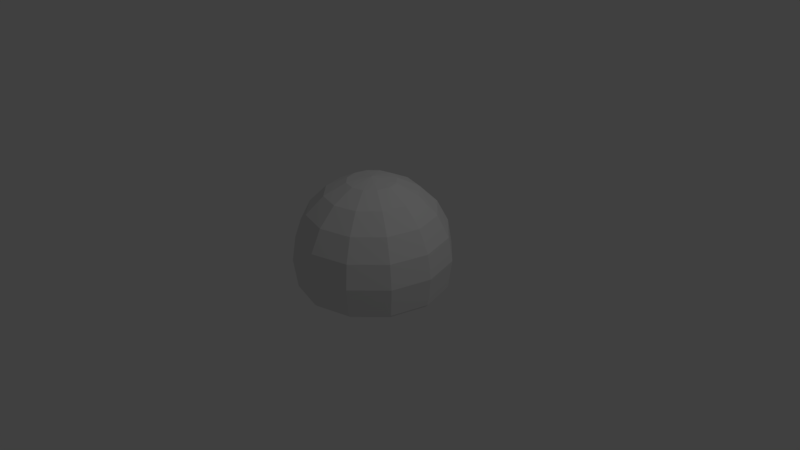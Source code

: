 # Source: JellyFish.blend  (saved by Blender 2.77.0; exported with 4.5.12 LTS)
import bpy
from mathutils import Matrix  # noqa: F401  (used for matrix-valued properties, if any)

bpy.ops.wm.read_factory_settings(use_empty=True)
scene = bpy.context.scene
scene.name = 'Scene'

# ---- collections
col_collection_1 = bpy.data.collections.new('Collection 1'); scene.collection.children.link(col_collection_1)

# ---- world
world_world = bpy.data.worlds.new('World'); scene.world = world_world
world_world.color = (0.05088, 0.05088, 0.05088)
world_world.use_sun_shadow = False
world_world.sun_shadow_jitter_overblur = 0.0
world_world.cycles.sampling_method = 'MANUAL'

# ---- cameras
cam_camera = bpy.data.cameras.new('Camera')
cam_camera.clip_end = 100.0
cam_camera.lens = 35.0
cam_camera.sensor_width = 32.0
cam_camera.sensor_height = 18.0
cam_camera.ortho_scale = 7.314
cam_camera.dof.focus_distance = 0.0
cam_camera.dof.aperture_fstop = 128.0

# ---- lights
light_lamp = bpy.data.lights.new('Lamp', 'POINT')
light_lamp.transmission_factor = 0.0
light_lamp.cutoff_distance = 30.0
light_lamp.energy = 100.0
light_lamp.shadow_buffer_clip_start = 1.001
light_lamp.shadow_soft_size = 0.1
light_lamp.shadow_maximum_resolution = 0.006
light_lamp.use_absolute_resolution = True

# ---- meshes
me_sphere_001 = bpy.data.meshes.new('Sphere.001')
me_sphere_001.from_pydata([(-0.149, 4.308e-09, 0.5923), (-0.2834, 4.308e-09, 0.5238), (-0.3901, 4.308e-09, 0.4171), (-0.4586, 4.308e-09, 0.2827), (-0.4822, 4.308e-09, 0.1337), (-0.4586, 4.308e-09, -0.01531), (3.074e-07, 4.308e-09, -0.1783), (-0.1637, 0.0945, 0.7154), (-0.3113, 0.1797, 0.6285), (-0.4285, 0.2474, 0.4932), (-0.5037, 0.2908, 0.3227), (-0.5297, 0.3058, 0.1337), (-0.4128, 0.2384, -0.05531), (-0.0745, 0.129, 0.5923), (-0.1417, 0.2454, 0.5238), (-0.195, 0.3378, 0.4171), (-0.2293, 0.3971, 0.2827), (-0.2411, 0.4176, 0.1337), (-0.2293, 0.3971, -0.01531), (3.137e-07, 0.189, 0.7154), (3.046e-07, 0.3595, 0.6285), (3.411e-07, 0.4948, 0.4932), (3.411e-07, 0.5817, 0.3227), (3.228e-07, 0.6116, 0.1337), (3.384e-07, 0.4767, -0.05531), (0.0745, 0.129, 0.5923), (0.1417, 0.2454, 0.5238), (0.195, 0.3378, 0.4171), (0.2293, 0.3971, 0.2827), (0.2411, 0.4176, 0.1337), (0.2293, 0.3971, -0.01531), (0.1637, 0.0945, 0.7154), (0.3113, 0.1797, 0.6285), (0.4285, 0.2474, 0.4932), (0.5037, 0.2908, 0.3227), (0.5297, 0.3058, 0.1337), (0.4128, 0.2384, -0.05531), (0.149, 1.101e-08, 0.5923), (0.2834, -3.355e-09, 0.5238), (0.3901, -3.209e-08, 0.4171), (0.4586, -3.355e-09, 0.2827), (0.4822, -3.209e-08, 0.1337), (0.4586, -3.355e-09, -0.01531), (0.1637, -0.0945, 0.7154), (0.3113, -0.1797, 0.6285), (0.4285, -0.2474, 0.4932), (0.5037, -0.2908, 0.3227), (0.5297, -0.3058, 0.1337), (0.4128, -0.2384, -0.05531), (0.0745, -0.129, 0.5923), (0.1417, -0.2454, 0.5238), (0.195, -0.3378, 0.4171), (0.2293, -0.3971, 0.2827), (0.2411, -0.4176, 0.1337), (0.2293, -0.3971, -0.01531), (3.046e-07, -0.189, 0.7154), (3.046e-07, -0.3595, 0.6285), (2.499e-07, -0.4948, 0.4932), (3.046e-07, -0.5817, 0.3227), (2.864e-07, -0.6116, 0.1337), (3.086e-07, -0.4767, -0.05531), (2.288e-07, -1.318e-07, 0.6159), (-0.0745, -0.129, 0.5923), (-0.1417, -0.2454, 0.5238), (-0.195, -0.3378, 0.4171), (-0.2293, -0.3971, 0.2827), (-0.2411, -0.4176, 0.1337), (-0.2293, -0.3971, -0.01531), (-0.1637, -0.0945, 0.7154), (-0.3113, -0.1797, 0.6285), (-0.4285, -0.2474, 0.4932), (-0.5037, -0.2908, 0.3227), (-0.5297, -0.3058, 0.1337), (-0.4128, -0.2384, -0.05531)], [], [(6, 5, 12), (3, 2, 9, 10), (0, 61, 7), (4, 3, 10, 11), (1, 0, 7, 8), (5, 4, 11, 12), (2, 1, 8, 9), (6, 12, 18), (10, 9, 15, 16), (7, 61, 13), (11, 10, 16, 17), (8, 7, 13, 14), (12, 11, 17, 18), (9, 8, 14, 15), (15, 14, 20, 21), (6, 18, 24), (16, 15, 21, 22), (13, 61, 19), (17, 16, 22, 23), (14, 13, 19, 20), (18, 17, 23, 24), (24, 23, 29, 30), (21, 20, 26, 27), (6, 24, 30), (22, 21, 27, 28), (19, 61, 25), (23, 22, 28, 29), (20, 19, 25, 26), (29, 28, 34, 35), (26, 25, 31, 32), (30, 29, 35, 36), (27, 26, 32, 33), (6, 30, 36), (28, 27, 33, 34), (25, 61, 31), (31, 61, 37), (35, 34, 40, 41), (32, 31, 37, 38), (36, 35, 41, 42), (33, 32, 38, 39), (6, 36, 42), (34, 33, 39, 40), (40, 39, 45, 46), (37, 61, 43), (41, 40, 46, 47), (38, 37, 43, 44), (42, 41, 47, 48), (39, 38, 44, 45), (6, 42, 48), (6, 48, 54), (46, 45, 51, 52), (43, 61, 49), (47, 46, 52, 53), (44, 43, 49, 50), (48, 47, 53, 54), (45, 44, 50, 51), (54, 53, 59, 60), (51, 50, 56, 57), (6, 54, 60), (52, 51, 57, 58), (49, 61, 55), (53, 52, 58, 59), (50, 49, 55, 56), (56, 55, 62, 63), (60, 59, 66, 67), (57, 56, 63, 64), (6, 60, 67), (58, 57, 64, 65), (55, 61, 62), (59, 58, 65, 66), (66, 65, 71, 72), (63, 62, 68, 69), (67, 66, 72, 73), (64, 63, 69, 70), (6, 67, 73), (65, 64, 70, 71), (62, 61, 68), (68, 61, 0), (72, 71, 3, 4), (69, 68, 0, 1), (73, 72, 4, 5), (70, 69, 1, 2), (6, 73, 5), (71, 70, 2, 3)])
_uv = me_sphere_001.uv_layers.new(name='UVMap')
_uv.uv.foreach_set('vector', [0.1915, 0.2879, 0.308, 0.1028, 0.3868, 0.1774, 0.3914, 0.602, 0.3744, 0.6691, 0.2774, 0.6659, 0.2901, 0.5803, 0.3914, 0.7983, 0.4238, 0.8476, 0.3301, 0.8309, 0.4238, 0.5419, 0.3914, 0.602, 0.2901, 0.5803, 0.3282, 0.504, 0.3744, 0.7368, 0.3914, 0.7983, 0.3301, 0.8309, 0.2911, 0.7522, 0.308, 0.1028, 0.326, 0.09013, 0.4552, 0.1427, 0.3868, 0.1774, 0.3744, 0.6691, 0.3744, 0.7368, 0.2911, 0.7522, 0.2774, 0.6659, 0.1915, 0.2879, 0.3868, 0.1774, 0.4107, 0.2862, 0.7507, 0.6093, 0.7748, 0.5252, 0.8692, 0.5438, 0.866, 0.6125, 0.8813, 0.05919, 0.959, 0.0, 0.949, 0.06424, 0.7308, 0.6874, 0.7507, 0.6093, 0.866, 0.6125, 0.8558, 0.675, 0.8821, 0.1453, 0.8813, 0.05919, 0.949, 0.06424, 0.959, 0.1309, 0.3868, 0.1774, 0.4552, 0.1427, 0.434, 0.2829, 0.4107, 0.2862, 0.7748, 0.5252, 0.8009, 0.4434, 0.8651, 0.4756, 0.8692, 0.5438, 0.8692, 0.5438, 0.8651, 0.4756, 0.955, 0.4434, 0.9869, 0.5252, 0.1915, 0.2879, 0.4107, 0.2862, 0.3868, 0.3963, 0.866, 0.6125, 0.8692, 0.5438, 0.9869, 0.5252, 1.0, 0.6093, 0.4037, 0.9125, 0.3415, 0.9125, 0.3888, 0.8476, 0.8558, 0.675, 0.866, 0.6125, 1.0, 0.6093, 0.993, 0.6874, 0.8651, 0.4756, 0.854, 0.4145, 0.9073, 0.3718, 0.955, 0.4434, 0.4107, 0.2862, 0.434, 0.2829, 0.4552, 0.4235, 0.3868, 0.3963, 0.4933, 0.3718, 0.4552, 0.3017, 0.596, 0.2961, 0.5989, 0.3595, 0.482, 0.13, 0.5163, 0.05607, 0.6003, 0.09928, 0.5968, 0.1593, 0.1915, 0.2879, 0.3868, 0.3963, 0.308, 0.4675, 0.4609, 0.2147, 0.482, 0.13, 0.5968, 0.1593, 0.5953, 0.2271, 0.2812, 0.8476, 0.3415, 0.9191, 0.2774, 0.9191, 0.4552, 0.3017, 0.4609, 0.2147, 0.5953, 0.2271, 0.596, 0.2961, 0.5163, 0.05607, 0.5605, 0.0, 0.6055, 0.05295, 0.6003, 0.09928, 0.596, 0.2961, 0.5953, 0.2271, 0.7247, 0.2147, 0.7326, 0.3017, 0.08964, 0.956, 0.1034, 0.889, 0.1739, 0.8824, 0.1756, 0.956, 0.5989, 0.3595, 0.596, 0.2961, 0.7326, 0.3017, 0.7095, 0.3718, 0.5968, 0.1593, 0.6003, 0.09928, 0.6793, 0.05607, 0.7064, 0.13, 0.1915, 0.2879, 0.308, 0.4675, 0.202, 0.504, 0.5953, 0.2271, 0.5968, 0.1593, 0.7064, 0.13, 0.7247, 0.2147, 0.1034, 0.889, 0.09907, 0.8197, 0.1739, 0.8824, 0.5024, 0.7584, 0.5866, 0.7283, 0.5669, 0.7872, 0.8898, 0.6874, 0.9683, 0.7181, 0.9108, 0.8404, 0.8475, 0.8214, 0.4675, 0.8383, 0.5024, 0.7584, 0.5669, 0.7872, 0.5601, 0.8545, 0.7926, 0.6907, 0.8898, 0.6874, 0.8475, 0.8214, 0.7816, 0.8017, 0.4552, 0.9216, 0.4675, 0.8383, 0.5601, 0.8545, 0.5669, 0.9235, 0.1915, 0.2879, 0.202, 0.504, 0.1027, 0.4655, 0.4669, 1.0, 0.4552, 0.9216, 0.5669, 0.9235, 0.5866, 0.9875, 0.9108, 0.8404, 0.9653, 0.8567, 0.9683, 0.9762, 0.8929, 0.9745, 0.6709, 0.8868, 0.689, 0.9431, 0.6031, 0.9015, 0.8475, 0.8214, 0.9108, 0.8404, 0.8929, 0.9745, 0.8105, 0.957, 0.6709, 0.8229, 0.6709, 0.8868, 0.6031, 0.9015, 0.5866, 0.8152, 0.7816, 0.8017, 0.8475, 0.8214, 0.8105, 0.957, 0.7308, 0.9008, 0.689, 0.7578, 0.6709, 0.8229, 0.5866, 0.8152, 0.5964, 0.7283, 0.1915, 0.2879, 0.1027, 0.4655, 0.01707, 0.3928, 0.1915, 0.2879, 0.01707, 0.3928, 0.0, 0.2822, 0.4679, 0.6093, 0.4899, 0.5251, 0.5963, 0.5438, 0.5949, 0.6125, 0.1756, 0.8789, 0.2533, 0.8197, 0.2433, 0.884, 0.4552, 0.6875, 0.4679, 0.6093, 0.5949, 0.6125, 0.5904, 0.675, 0.1764, 0.965, 0.1756, 0.8789, 0.2433, 0.884, 0.2533, 0.9507, 0.4716, 0.7283, 0.4552, 0.6875, 0.5904, 0.675, 0.5832, 0.7251, 0.4899, 0.5251, 0.5191, 0.4433, 0.5944, 0.4756, 0.5963, 0.5438, 0.5832, 0.7251, 0.5904, 0.675, 0.7308, 0.6875, 0.6864, 0.7283, 0.5963, 0.5438, 0.5944, 0.4756, 0.6811, 0.4433, 0.7129, 0.5251, 0.1915, 0.2879, 0.0, 0.2822, 0.01707, 0.1739, 0.5949, 0.6125, 0.5963, 0.5438, 0.7129, 0.5251, 0.73, 0.6093, 0.4037, 0.8847, 0.4537, 0.8476, 0.4537, 0.9281, 0.5904, 0.675, 0.5949, 0.6125, 0.73, 0.6093, 0.7308, 0.6875, 0.5944, 0.4756, 0.5895, 0.4145, 0.6377, 0.3718, 0.6811, 0.4433, 0.8813, 0.2634, 0.8861, 0.1997, 0.9556, 0.2129, 0.965, 0.2778, 0.2393, 0.504, 0.2774, 0.5741, 0.1366, 0.5797, 0.1337, 0.5163, 0.2506, 0.7458, 0.2163, 0.8197, 0.1323, 0.7765, 0.1358, 0.7165, 0.1915, 0.2879, 0.01707, 0.1739, 0.1027, 0.1009, 0.2717, 0.6611, 0.2506, 0.7458, 0.1358, 0.7165, 0.1373, 0.6487, 0.8861, 0.1997, 0.965, 0.1453, 0.9556, 0.2129, 0.2774, 0.5741, 0.2717, 0.6611, 0.1373, 0.6487, 0.1366, 0.5797, 0.1366, 0.5797, 0.1373, 0.6487, 0.00788, 0.6611, 0.0, 0.5741, 0.08964, 0.82, 0.08122, 0.8889, 0.01102, 0.9, 0.0, 0.8197, 0.1337, 0.5163, 0.1366, 0.5797, 0.0, 0.5741, 0.02312, 0.504, 0.1358, 0.7165, 0.1323, 0.7765, 0.0533, 0.8197, 0.02625, 0.7458, 0.1915, 0.2879, 0.1027, 0.1009, 0.202, 0.06622, 0.1373, 0.6487, 0.1358, 0.7165, 0.02625, 0.7458, 0.00788, 0.6611, 0.08122, 0.8889, 0.08964, 0.9565, 0.01102, 0.9, 0.8016, 0.01542, 0.8813, 0.0, 0.8611, 0.05221, 0.753, 0.333, 0.7326, 0.2585, 0.8611, 0.2524, 0.8813, 0.3118, 0.7581, 0.09151, 0.8016, 0.01542, 0.8611, 0.05221, 0.8505, 0.1159, 0.202, 0.06622, 0.218, 0.0, 0.326, 0.09013, 0.308, 0.1028, 0.7344, 0.1753, 0.7581, 0.09151, 0.8505, 0.1159, 0.8505, 0.1849, 0.1915, 0.2879, 0.202, 0.06622, 0.308, 0.1028, 0.7326, 0.2585, 0.7344, 0.1753, 0.8505, 0.1849, 0.8611, 0.2524])
me_sphere_001.use_remesh_preserve_volume = False
me_sphere_001.use_remesh_preserve_attributes = False
me_sphere_001.use_mirror_vertex_groups = False
me_sphere_001.update()
me_sphere = bpy.data.meshes.new('Sphere')
me_sphere.from_pydata([(-0.309, 0.0, 0.9511), (-0.5878, 0.0, 0.809), (-0.809, 0.0, 0.5878), (-0.9511, 0.0, 0.309), (-1.0, 0.0, -4.371e-08), (-0.9511, 0.0, -0.3684), (-0.2676, 0.1545, 0.9511), (-0.509, 0.2939, 0.809), (-0.7006, 0.4045, 0.5878), (-0.8236, 0.4755, 0.309), (-0.866, 0.5, -4.371e-08), (-0.8236, 0.4755, -0.3684), (-0.1545, 0.2676, 0.9511), (-0.2939, 0.509, 0.809), (-0.4045, 0.7006, 0.5878), (-0.4755, 0.8236, 0.309), (-0.5, 0.866, -4.371e-08), (-0.4755, 0.8236, -0.3684), (3.268e-07, 0.309, 0.9511), (3.119e-07, 0.5878, 0.809), (3.715e-07, 0.809, 0.5878), (3.715e-07, 0.9511, 0.309), (3.417e-07, 1.0, -4.371e-08), (3.715e-07, 0.9511, -0.3684), (0.1545, 0.2676, 0.9511), (0.2939, 0.509, 0.809), (0.4045, 0.7006, 0.5878), (0.4755, 0.8236, 0.309), (0.5, 0.866, -4.371e-08), (0.4755, 0.8236, -0.3684), (0.2676, 0.1545, 0.9511), (0.509, 0.2939, 0.809), (0.7006, 0.4045, 0.5878), (0.8236, 0.4755, 0.309), (0.866, 0.5, -4.371e-08), (0.8236, 0.4755, -0.3684), (0.309, 1.391e-08, 0.9511), (0.5878, -1.589e-08, 0.809), (0.809, -7.55e-08, 0.5878), (0.9511, -1.589e-08, 0.309), (1.0, -7.55e-08, -4.371e-08), (0.9511, -1.589e-08, -0.3684), (0.2676, -0.1545, 0.9511), (0.509, -0.2939, 0.809), (0.7006, -0.4045, 0.5878), (0.8236, -0.4755, 0.309), (0.866, -0.5, -4.371e-08), (0.8236, -0.4755, -0.3684), (0.1545, -0.2676, 0.9511), (0.2939, -0.509, 0.809), (0.4045, -0.7006, 0.5878), (0.4755, -0.8236, 0.309), (0.5, -0.866, -4.371e-08), (0.4755, -0.8236, -0.3684), (3.119e-07, -0.309, 0.9511), (3.119e-07, -0.5878, 0.809), (2.225e-07, -0.809, 0.5878), (3.119e-07, -0.9511, 0.309), (2.821e-07, -1.0, -4.371e-08), (3.119e-07, -0.9511, -0.3684), (1.629e-07, -2.822e-07, 1.0), (-0.1545, -0.2676, 0.9511), (-0.2939, -0.509, 0.809), (-0.4045, -0.7006, 0.5878), (-0.4755, -0.8236, 0.309), (-0.5, -0.866, -4.371e-08), (-0.4755, -0.8236, -0.3684), (-0.2676, -0.1545, 0.9511), (-0.509, -0.2939, 0.809), (-0.7006, -0.4045, 0.5878), (-0.8236, -0.4755, 0.309), (-0.866, -0.5, -4.371e-08), (-0.8236, -0.4755, -0.3684), (-0.3208, -3.855e-09, 1.038), (-0.6103, -3.855e-09, 0.8905), (-0.84, -3.855e-09, 0.6608), (-0.9874, -3.855e-09, 0.3714), (-1.038, -3.855e-09, 0.05057), (-0.9874, -3.855e-09, -0.3297), (-0.2779, 0.1604, 1.038), (-0.5285, 0.3051, 0.8905), (-0.7274, 0.42, 0.6608), (-0.8551, 0.4937, 0.3714), (-0.8991, 0.5191, 0.05057), (-0.8551, 0.4937, -0.3297), (-0.1604, 0.2779, 1.038), (-0.3051, 0.5285, 0.8905), (-0.42, 0.7274, 0.6608), (-0.4937, 0.8551, 0.3714), (-0.5191, 0.8991, 0.05057), (-0.4937, 0.8551, -0.3297), (3.384e-07, 0.3208, 1.038), (3.229e-07, 0.6103, 0.8905), (3.848e-07, 0.84, 0.6608), (3.848e-07, 0.9874, 0.3714), (3.539e-07, 1.038, 0.05057), (3.848e-07, 0.9874, -0.3297), (0.1604, 0.2779, 1.038), (0.3051, 0.5285, 0.8905), (0.42, 0.7274, 0.6608), (0.4937, 0.8551, 0.3714), (0.5191, 0.8991, 0.05057), (0.4937, 0.8551, -0.3297), (0.2779, 0.1604, 1.038), (0.5285, 0.3051, 0.8905), (0.7274, 0.42, 0.6608), (0.8551, 0.4937, 0.3714), (0.8991, 0.5191, 0.05057), (0.8551, 0.4937, -0.3297), (0.3208, 1.059e-08, 1.038), (0.6103, -2.036e-08, 0.8905), (0.84, -8.224e-08, 0.6608), (0.9874, -2.036e-08, 0.3714), (1.038, -8.224e-08, 0.05057), (0.9874, -2.036e-08, -0.3297), (0.2779, -0.1604, 1.038), (0.5285, -0.3051, 0.8905), (0.7274, -0.42, 0.6608), (0.8551, -0.4937, 0.3714), (0.8991, -0.5191, 0.05057), (0.8551, -0.4937, -0.3297), (0.1604, -0.2779, 1.038), (0.3051, -0.5285, 0.8905), (0.42, -0.7274, 0.6608), (0.4937, -0.8551, 0.3714), (0.5191, -0.8991, 0.05057), (0.4937, -0.8551, -0.3297), (3.229e-07, -0.3208, 1.038), (3.229e-07, -0.6103, 0.8905), (2.301e-07, -0.84, 0.6608), (3.229e-07, -0.9874, 0.3714), (2.92e-07, -1.038, 0.05057), (3.229e-07, -0.9874, -0.3297), (1.683e-07, -2.968e-07, 1.089), (-0.1604, -0.2779, 1.038), (-0.3051, -0.5285, 0.8905), (-0.42, -0.7274, 0.6608), (-0.4937, -0.8551, 0.3714), (-0.5191, -0.8991, 0.05057), (-0.4937, -0.8551, -0.3297), (-0.2779, -0.1604, 1.038), (-0.5285, -0.3051, 0.8905), (-0.7274, -0.42, 0.6608), (-0.8551, -0.4937, 0.3714), (-0.8991, -0.5191, 0.05057), (-0.8551, -0.4937, -0.3297)], [], [(5, 11, 10, 4), (2, 8, 7, 1), (3, 9, 8, 2), (0, 6, 60), (4, 10, 9, 3), (1, 7, 6, 0), (8, 14, 13, 7), (9, 15, 14, 8), (6, 12, 60), (10, 16, 15, 9), (7, 13, 12, 6), (11, 17, 16, 10), (17, 23, 22, 16), (14, 20, 19, 13), (15, 21, 20, 14), (12, 18, 60), (16, 22, 21, 15), (13, 19, 18, 12), (22, 28, 27, 21), (19, 25, 24, 18), (23, 29, 28, 22), (20, 26, 25, 19), (21, 27, 26, 20), (18, 24, 60), (24, 30, 60), (28, 34, 33, 27), (25, 31, 30, 24), (29, 35, 34, 28), (26, 32, 31, 25), (27, 33, 32, 26), (33, 39, 38, 32), (30, 36, 60), (34, 40, 39, 33), (31, 37, 36, 30), (35, 41, 40, 34), (32, 38, 37, 31), (39, 45, 44, 38), (36, 42, 60), (40, 46, 45, 39), (37, 43, 42, 36), (41, 47, 46, 40), (38, 44, 43, 37), (47, 53, 52, 46), (44, 50, 49, 43), (45, 51, 50, 44), (42, 48, 60), (46, 52, 51, 45), (43, 49, 48, 42), (49, 55, 54, 48), (53, 59, 58, 52), (50, 56, 55, 49), (51, 57, 56, 50), (48, 54, 60), (52, 58, 57, 51), (58, 65, 64, 57), (55, 62, 61, 54), (59, 66, 65, 58), (56, 63, 62, 55), (57, 64, 63, 56), (54, 61, 60), (61, 67, 60), (59, 132, 139, 66), (65, 71, 70, 64), (62, 68, 67, 61), (11, 5, 72, 66, 139, 145, 78, 84, 90, 96, 102, 108, 114, 120, 126, 132, 59, 53, 47, 41, 35, 29, 23, 17), (66, 72, 71, 65), (63, 69, 68, 62), (64, 70, 69, 63), (70, 3, 2, 69), (67, 0, 60), (71, 4, 3, 70), (68, 1, 0, 67), (72, 5, 4, 71), (69, 2, 1, 68), (78, 77, 83, 84), (75, 74, 80, 81), (76, 75, 81, 82), (73, 133, 79), (77, 76, 82, 83), (74, 73, 79, 80), (81, 80, 86, 87), (82, 81, 87, 88), (79, 133, 85), (83, 82, 88, 89), (80, 79, 85, 86), (84, 83, 89, 90), (90, 89, 95, 96), (87, 86, 92, 93), (88, 87, 93, 94), (85, 133, 91), (89, 88, 94, 95), (86, 85, 91, 92), (95, 94, 100, 101), (92, 91, 97, 98), (96, 95, 101, 102), (93, 92, 98, 99), (94, 93, 99, 100), (91, 133, 97), (97, 133, 103), (101, 100, 106, 107), (98, 97, 103, 104), (102, 101, 107, 108), (99, 98, 104, 105), (100, 99, 105, 106), (106, 105, 111, 112), (103, 133, 109), (107, 106, 112, 113), (104, 103, 109, 110), (108, 107, 113, 114), (105, 104, 110, 111), (112, 111, 117, 118), (109, 133, 115), (113, 112, 118, 119), (110, 109, 115, 116), (114, 113, 119, 120), (111, 110, 116, 117), (120, 119, 125, 126), (117, 116, 122, 123), (118, 117, 123, 124), (115, 133, 121), (119, 118, 124, 125), (116, 115, 121, 122), (122, 121, 127, 128), (126, 125, 131, 132), (123, 122, 128, 129), (124, 123, 129, 130), (121, 133, 127), (125, 124, 130, 131), (131, 130, 137, 138), (128, 127, 134, 135), (132, 131, 138, 139), (129, 128, 135, 136), (130, 129, 136, 137), (127, 133, 134), (134, 133, 140), (138, 137, 143, 144), (135, 134, 140, 141), (139, 138, 144, 145), (136, 135, 141, 142), (137, 136, 142, 143), (143, 142, 75, 76), (140, 133, 73), (144, 143, 76, 77), (141, 140, 73, 74), (145, 144, 77, 78), (142, 141, 74, 75)])
_uv = me_sphere.uv_layers.new(name='UVMap')
_uv.uv.foreach_set('vector', [5.521e-08, 0.9928, 0.005451, 0.9038, 0.07426, 0.9064, 0.06853, 1.0, 0.5661, 0.04367, 0.6046, 0.1193, 0.562, 0.1294, 0.534, 0.0744, 0.1246, 0.9928, 0.1301, 0.9038, 0.1783, 0.8961, 0.1736, 0.9718, 0.4955, 0.1143, 0.5102, 0.1432, 0.4543, 0.1595, 0.06853, 1.0, 0.07426, 0.9064, 0.1301, 0.9038, 0.1246, 0.9928, 0.534, 0.0744, 0.562, 0.1294, 0.5102, 0.1432, 0.4955, 0.1143, 0.6046, 0.1193, 0.6044, 0.2067, 0.5618, 0.1928, 0.562, 0.1294, 0.1301, 0.9038, 0.1301, 0.801, 0.1783, 0.8087, 0.1783, 0.8961, 0.5102, 0.1432, 0.5101, 0.1766, 0.4543, 0.1595, 0.07426, 0.9064, 0.07426, 0.7984, 0.1301, 0.801, 0.1301, 0.9038, 0.562, 0.1294, 0.5618, 0.1928, 0.5101, 0.1766, 0.5102, 0.1432, 0.005451, 0.9038, 0.005451, 0.801, 0.07426, 0.7984, 0.07426, 0.9064, 0.005451, 0.801, 0.0, 0.712, 0.06853, 0.7048, 0.07426, 0.7984, 0.6044, 0.2067, 0.5655, 0.2823, 0.5335, 0.2478, 0.5618, 0.1928, 0.1301, 0.801, 0.1246, 0.712, 0.1736, 0.733, 0.1783, 0.8087, 0.5101, 0.1766, 0.4952, 0.2055, 0.4543, 0.1595, 0.07426, 0.7984, 0.06853, 0.7048, 0.1246, 0.712, 0.1301, 0.801, 0.5618, 0.1928, 0.5335, 0.2478, 0.4952, 0.2055, 0.5101, 0.1766, 0.8902, 0.9166, 0.896, 0.8231, 0.9518, 0.8204, 0.9463, 0.9094, 0.5335, 0.2478, 0.4848, 0.2795, 0.4696, 0.2221, 0.4952, 0.2055, 0.8217, 0.9094, 0.8272, 0.8204, 0.896, 0.8231, 0.8902, 0.9166, 0.5655, 0.2823, 0.4984, 0.326, 0.4848, 0.2795, 0.5335, 0.2478, 0.9463, 0.9094, 0.9518, 0.8204, 1.0, 0.8127, 0.9954, 0.8884, 0.4952, 0.2055, 0.4696, 0.2221, 0.4543, 0.1595, 0.4696, 0.2221, 0.4401, 0.2221, 0.4543, 0.1595, 0.896, 0.8231, 0.896, 0.715, 0.9518, 0.7176, 0.9518, 0.8204, 0.4848, 0.2795, 0.4286, 0.2795, 0.4401, 0.2221, 0.4696, 0.2221, 0.8272, 0.8204, 0.8272, 0.7176, 0.896, 0.715, 0.896, 0.8231, 0.4984, 0.326, 0.421, 0.326, 0.4286, 0.2795, 0.4848, 0.2795, 0.9518, 0.8204, 0.9518, 0.7176, 1.0, 0.7253, 1.0, 0.8127, 0.9518, 0.7176, 0.9463, 0.6286, 0.9954, 0.6496, 1.0, 0.7253, 0.4401, 0.2221, 0.4145, 0.2055, 0.4543, 0.1595, 0.896, 0.715, 0.8902, 0.6214, 0.9463, 0.6286, 0.9518, 0.7176, 0.4286, 0.2795, 0.38, 0.2478, 0.4145, 0.2055, 0.4401, 0.2221, 0.8272, 0.7176, 0.8217, 0.6286, 0.8902, 0.6214, 0.896, 0.715, 0.421, 0.326, 0.3541, 0.2823, 0.38, 0.2478, 0.4286, 0.2795, 0.7023, 0.007225, 0.7077, 0.09623, 0.6534, 0.1039, 0.6488, 0.02819, 0.4145, 0.2055, 0.3998, 0.1766, 0.4543, 0.1595, 0.7599, 0.0, 0.7656, 0.09358, 0.7077, 0.09623, 0.7023, 0.007225, 0.38, 0.2478, 0.3521, 0.1928, 0.3998, 0.1766, 0.4145, 0.2055, 0.8269, 0.007225, 0.8323, 0.09623, 0.7656, 0.09358, 0.7599, 0.0, 0.6488, 0.02819, 0.6534, 0.1039, 0.608, 0.1159, 0.6046, 0.06085, 0.8323, 0.09623, 0.8323, 0.199, 0.7656, 0.2016, 0.7656, 0.09358, 0.6534, 0.1039, 0.6534, 0.1913, 0.608, 0.1794, 0.608, 0.1159, 0.7077, 0.09623, 0.7077, 0.199, 0.6534, 0.1913, 0.6534, 0.1039, 0.3998, 0.1766, 0.3999, 0.1432, 0.4543, 0.1595, 0.7656, 0.09358, 0.7656, 0.2016, 0.7077, 0.199, 0.7077, 0.09623, 0.3521, 0.1928, 0.3522, 0.1294, 0.3999, 0.1432, 0.3998, 0.1766, 0.3522, 0.1294, 0.3805, 0.0744, 0.4148, 0.1143, 0.3999, 0.1432, 0.8323, 0.199, 0.8269, 0.288, 0.7599, 0.2952, 0.7656, 0.2016, 0.6534, 0.1913, 0.6488, 0.267, 0.6046, 0.2344, 0.608, 0.1794, 0.7077, 0.199, 0.7023, 0.288, 0.6488, 0.267, 0.6534, 0.1913, 0.3999, 0.1432, 0.4148, 0.1143, 0.4543, 0.1595, 0.7656, 0.2016, 0.7599, 0.2952, 0.7023, 0.288, 0.7077, 0.199, 0.908, 0.3149, 0.9023, 0.4085, 0.8465, 0.4111, 0.852, 0.3221, 0.3805, 0.0744, 0.4292, 0.04267, 0.4404, 0.09762, 0.4148, 0.1143, 0.9766, 0.3221, 0.9711, 0.4111, 0.9023, 0.4085, 0.908, 0.3149, 0.3548, 0.04368, 0.4219, 3.733e-08, 0.4292, 0.04267, 0.3805, 0.0744, 0.852, 0.3221, 0.8465, 0.4111, 0.7983, 0.4188, 0.8029, 0.3431, 0.4148, 0.1143, 0.4404, 0.09762, 0.4543, 0.1595, 0.4404, 0.09762, 0.47, 0.09762, 0.4543, 0.1595, 0.345, 0.2506, 0.3521, 0.2525, 0.3049, 0.3449, 0.2995, 0.3396, 0.9023, 0.4085, 0.9023, 0.5165, 0.8465, 0.5139, 0.8465, 0.4111, 0.4292, 0.04267, 0.4854, 0.04267, 0.47, 0.09762, 0.4404, 0.09762, 0.05129, 0.3395, 0.13, 0.3909, 0.2208, 0.3909, 0.2995, 0.3396, 0.3049, 0.3449, 0.2232, 0.3982, 0.1289, 0.3982, 0.04717, 0.3448, 3.313e-08, 0.2524, 0.0, 0.1457, 0.04717, 0.05333, 0.1289, 0.0, 0.2232, 2.413e-05, 0.3049, 0.0534, 0.3521, 0.1458, 0.3521, 0.2525, 0.345, 0.2506, 0.345, 0.1478, 0.2995, 0.05879, 0.2208, 0.007379, 0.13, 0.007356, 0.05129, 0.05872, 0.005862, 0.1477, 0.005862, 0.2505, 0.9711, 0.4111, 0.9711, 0.5139, 0.9023, 0.5165, 0.9023, 0.4085, 0.4219, 3.733e-08, 0.4993, 0.0, 0.4854, 0.04267, 0.4292, 0.04267, 0.8465, 0.4111, 0.8465, 0.5139, 0.7983, 0.5062, 0.7983, 0.4188, 0.8465, 0.5139, 0.852, 0.6029, 0.8029, 0.5819, 0.7983, 0.5062, 0.47, 0.09762, 0.4955, 0.1143, 0.4543, 0.1595, 0.9023, 0.5165, 0.908, 0.6101, 0.852, 0.6029, 0.8465, 0.5139, 0.4854, 0.04267, 0.534, 0.0744, 0.4955, 0.1143, 0.47, 0.09762, 0.9711, 0.5139, 0.9766, 0.6029, 0.908, 0.6101, 0.9023, 0.5165, 0.4993, 0.0, 0.5661, 0.04367, 0.534, 0.0744, 0.4854, 0.04267, 0.6136, 0.3224, 0.6843, 0.3149, 0.6903, 0.412, 0.6193, 0.4148, 0.3524, 0.4978, 0.3954, 0.4815, 0.4249, 0.5384, 0.3929, 0.5762, 0.7425, 0.3224, 0.7934, 0.3442, 0.7983, 0.4228, 0.7482, 0.4148, 0.4484, 0.4633, 0.5061, 0.4452, 0.4639, 0.4933, 0.6843, 0.3149, 0.7425, 0.3224, 0.7482, 0.4148, 0.6903, 0.412, 0.3954, 0.4815, 0.4484, 0.4633, 0.4639, 0.4933, 0.4249, 0.5384, 0.3929, 0.5762, 0.4249, 0.5384, 0.4756, 0.5713, 0.4627, 0.6214, 0.7482, 0.4148, 0.7983, 0.4228, 0.7983, 0.5135, 0.7482, 0.5215, 0.4639, 0.4933, 0.5061, 0.4452, 0.4906, 0.5105, 0.6903, 0.412, 0.7482, 0.4148, 0.7482, 0.5215, 0.6903, 0.5242, 0.4249, 0.5384, 0.4639, 0.4933, 0.4906, 0.5105, 0.4756, 0.5713, 0.6193, 0.4148, 0.6903, 0.412, 0.6903, 0.5242, 0.6193, 0.5215, 0.6193, 0.5215, 0.6903, 0.5242, 0.6843, 0.6214, 0.6136, 0.6139, 0.4627, 0.6214, 0.4756, 0.5713, 0.5341, 0.5713, 0.5432, 0.6214, 0.7482, 0.5215, 0.7983, 0.5135, 0.7934, 0.5921, 0.7425, 0.6139, 0.4906, 0.5105, 0.5061, 0.4452, 0.5213, 0.5105, 0.6903, 0.5242, 0.7482, 0.5215, 0.7425, 0.6139, 0.6843, 0.6214, 0.4756, 0.5713, 0.4906, 0.5105, 0.5213, 0.5105, 0.5341, 0.5713, 0.4327, 0.6214, 0.4923, 0.6311, 0.484, 0.7232, 0.424, 0.7183, 0.5341, 0.5713, 0.5213, 0.5105, 0.5478, 0.4933, 0.5846, 0.5384, 0.3634, 0.6264, 0.4327, 0.6214, 0.424, 0.7183, 0.3551, 0.7186, 0.5432, 0.6214, 0.5341, 0.5713, 0.5846, 0.5384, 0.6127, 0.5762, 0.4923, 0.6311, 0.5471, 0.6548, 0.5401, 0.7332, 0.484, 0.7232, 0.5213, 0.5105, 0.5061, 0.4452, 0.5478, 0.4933, 0.5478, 0.4933, 0.5061, 0.4452, 0.5631, 0.4633, 0.424, 0.7183, 0.484, 0.7232, 0.4809, 0.8299, 0.4208, 0.8304, 0.5846, 0.5384, 0.5478, 0.4933, 0.5631, 0.4633, 0.6136, 0.4815, 0.3551, 0.7186, 0.424, 0.7183, 0.4208, 0.8304, 0.3521, 0.8252, 0.5401, 0.7332, 0.5869, 0.7473, 0.585, 0.8132, 0.5375, 0.8239, 0.484, 0.7232, 0.5401, 0.7332, 0.5375, 0.8239, 0.4809, 0.8299, 0.4809, 0.8299, 0.5375, 0.8239, 0.5401, 0.9027, 0.484, 0.9224, 0.5631, 0.4633, 0.5061, 0.4452, 0.563, 0.4288, 0.4208, 0.8304, 0.4809, 0.8299, 0.484, 0.9224, 0.424, 0.9278, 0.6136, 0.4815, 0.5631, 0.4633, 0.563, 0.4288, 0.6133, 0.4158, 0.3521, 0.8252, 0.4208, 0.8304, 0.424, 0.9278, 0.3551, 0.9178, 0.5375, 0.8239, 0.585, 0.8132, 0.5869, 0.8704, 0.5401, 0.9027, 0.1346, 0.4057, 0.1901, 0.4275, 0.1853, 0.5061, 0.1289, 0.4982, 0.563, 0.4288, 0.5061, 0.4452, 0.5475, 0.3989, 0.0748, 0.3982, 0.1346, 0.4057, 0.1289, 0.4982, 0.06885, 0.4954, 0.6133, 0.4158, 0.563, 0.4288, 0.5475, 0.3989, 0.5839, 0.3589, 0.005659, 0.4057, 0.0748, 0.3982, 0.06885, 0.4954, 0.0, 0.4982, 0.1901, 0.4275, 0.236, 0.4614, 0.2325, 0.5185, 0.1853, 0.5061, 0.0, 0.4982, 0.06885, 0.4954, 0.06885, 0.6076, 0.0, 0.6049, 0.1853, 0.5061, 0.2325, 0.5185, 0.2325, 0.5845, 0.1853, 0.5969, 0.1289, 0.4982, 0.1853, 0.5061, 0.1853, 0.5969, 0.1289, 0.6049, 0.5475, 0.3989, 0.5061, 0.4452, 0.5208, 0.3816, 0.06885, 0.4954, 0.1289, 0.4982, 0.1289, 0.6049, 0.06885, 0.6076, 0.5839, 0.3589, 0.5475, 0.3989, 0.5208, 0.3816, 0.5332, 0.326, 0.5332, 0.326, 0.5208, 0.3816, 0.4901, 0.3816, 0.4747, 0.326, 0.0, 0.6049, 0.06885, 0.6076, 0.0748, 0.7048, 0.005659, 0.6973, 0.1853, 0.5969, 0.2325, 0.5845, 0.236, 0.6416, 0.1901, 0.6755, 0.1289, 0.6049, 0.1853, 0.5969, 0.1901, 0.6755, 0.1346, 0.6973, 0.5208, 0.3816, 0.5061, 0.4452, 0.4901, 0.3816, 0.06885, 0.6076, 0.1289, 0.6049, 0.1346, 0.6973, 0.0748, 0.7048, 0.6588, 0.6214, 0.7188, 0.6267, 0.7158, 0.7193, 0.6556, 0.7187, 0.4747, 0.326, 0.4901, 0.3816, 0.4635, 0.3989, 0.4242, 0.3589, 0.5899, 0.6314, 0.6588, 0.6214, 0.6556, 0.7187, 0.5869, 0.724, 0.7749, 0.6465, 0.8217, 0.6787, 0.8198, 0.7359, 0.7724, 0.7252, 0.7188, 0.6267, 0.7749, 0.6465, 0.7724, 0.7252, 0.7158, 0.7193, 0.4901, 0.3816, 0.5061, 0.4452, 0.4635, 0.3989, 0.4635, 0.3989, 0.5061, 0.4452, 0.4483, 0.4288, 0.6556, 0.7187, 0.7158, 0.7193, 0.7188, 0.826, 0.6588, 0.8309, 0.4242, 0.3589, 0.4635, 0.3989, 0.4483, 0.4288, 0.3952, 0.4158, 0.5869, 0.724, 0.6556, 0.7187, 0.6588, 0.8309, 0.5899, 0.8306, 0.7724, 0.7252, 0.8198, 0.7359, 0.8217, 0.8019, 0.7749, 0.816, 0.7158, 0.7193, 0.7724, 0.7252, 0.7749, 0.816, 0.7188, 0.826, 0.7188, 0.826, 0.7749, 0.816, 0.782, 0.8944, 0.7271, 0.9181, 0.4483, 0.4288, 0.5061, 0.4452, 0.4484, 0.4633, 0.6588, 0.8309, 0.7188, 0.826, 0.7271, 0.9181, 0.6675, 0.9278, 0.3952, 0.4158, 0.4483, 0.4288, 0.4484, 0.4633, 0.3954, 0.4815, 0.5899, 0.8306, 0.6588, 0.8309, 0.6675, 0.9278, 0.5982, 0.9228, 0.3521, 0.4074, 0.3952, 0.4158, 0.3954, 0.4815, 0.3524, 0.4978])
me_sphere.use_remesh_preserve_volume = False
me_sphere.use_remesh_preserve_attributes = False
me_sphere.use_mirror_vertex_groups = False
me_sphere.update()

# ---- objects
ob_sphere_001 = bpy.data.objects.new('Sphere.001', me_sphere_001)
ob_sphere = bpy.data.objects.new('Sphere', me_sphere)
ob_lamp = bpy.data.objects.new('Lamp', light_lamp)
ob_camera = bpy.data.objects.new('Camera', cam_camera)

# ---- transforms, parenting, visibility, modifiers, constraints
ob_sphere_001.location = (0.0, 0.0, -0.07436)
ob_sphere_001.lineart.crease_threshold = 0.0
ob_sphere.location = (0.0, 0.0, 0.0)
ob_sphere.lineart.crease_threshold = 0.0
ob_lamp.location = (4.076, 1.005, 5.904)
ob_lamp.rotation_euler = (0.6503, 0.05522, 1.866)
ob_lamp.lock_rotations_4d = False
ob_lamp.empty_display_type = 'ARROWS'
ob_lamp.color = (0.0, 0.0, 0.0, 0.0)
ob_lamp.lineart.crease_threshold = 0.0
ob_camera.location = (7.481, -6.508, 5.344)
ob_camera.rotation_euler = (1.109, 0.01082, 0.8149)
ob_camera.lock_rotations_4d = False
ob_camera.empty_display_type = 'ARROWS'
ob_camera.color = (0.0, 0.0, 0.0, 0.0)
ob_camera.display_type = 'WIRE'
ob_camera.lineart.crease_threshold = 0.0

# ---- collection membership
col_collection_1.objects.link(ob_sphere_001)
col_collection_1.objects.link(ob_sphere)
col_collection_1.objects.link(ob_lamp)
col_collection_1.objects.link(ob_camera)

# ---- scene / render settings (as saved in the file)
scene.camera = ob_camera
scene.frame_start = 1; scene.frame_end = 250; scene.frame_set(1)
scene.render.engine = 'BLENDER_EEVEE_NEXT'
scene.render.resolution_percentage = 50
scene.render.dither_intensity = 0.0
scene.cycles.use_denoising = False
scene.cycles.samples = 128
scene.cycles.sampling_pattern = 'TABULATED_SOBOL'
scene.cycles.light_sampling_threshold = 0.0
scene.cycles.use_adaptive_sampling = False
scene.cycles.use_light_tree = False
scene.cycles.blur_glossy = 0.0
scene.cycles.sample_clamp_indirect = 0.0
scene.view_settings.view_transform = 'Standard'
bpy.context.view_layer.update()
